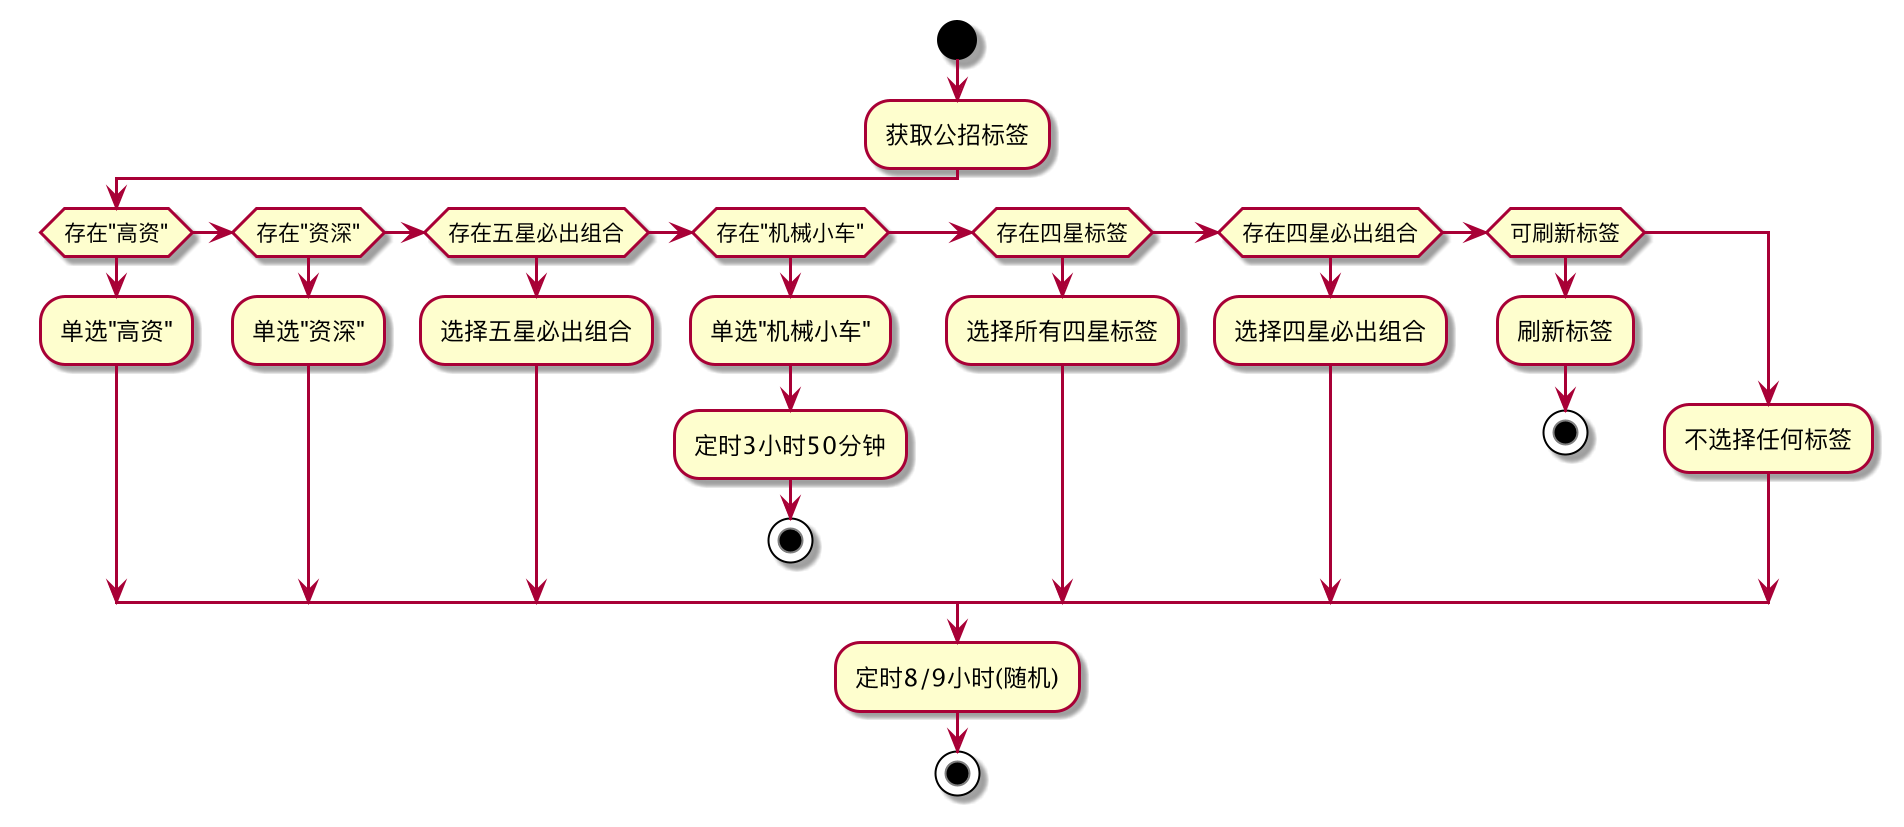

The diagram above was rendered by PlantUML. Its source (embedded in the PNG):
@startuml
start
  :获取公招标签;
if (存在"高资")
  :单选"高资";
elseif (存在"资深")
  :单选"资深";
elseif (存在五星必出组合)
  :选择五星必出组合;
elseif (存在"机械小车")
  :单选"机械小车";
  :定时3小时50分钟;
  stop
elseif (存在四星标签)
  :选择所有四星标签;
elseif (存在四星必出组合)
  :选择四星必出组合;
elseif (可刷新标签)
  :刷新标签;
  stop
else
  :不选择任何标签;
endif
:定时8/9小时(随机);
stop
@enduml